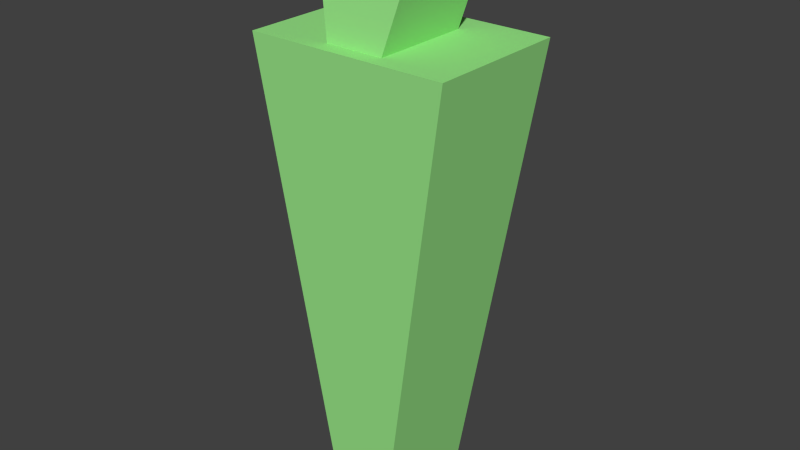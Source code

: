 # Source: sentinel.blend  (saved by Blender 2.76.0; exported with 4.5.12 LTS)
import bpy
from mathutils import Matrix  # noqa: F401  (used for matrix-valued properties, if any)

bpy.ops.wm.read_factory_settings(use_empty=True)
scene = bpy.context.scene
scene.name = 'Scene'

# ---- collections
col_collection_1 = bpy.data.collections.new('Collection 1'); scene.collection.children.link(col_collection_1)

# ---- materials (node trees are filled in below, after node groups)
mat_material = bpy.data.materials.new('Material')
mat_material.alpha_threshold = 0.0
mat_material.use_transparent_shadow = False
mat_material.diffuse_color = (0.3226, 0.8, 0.2485, 1.0)
mat_material.roughness = 0.5

# ---- material node trees

# ---- world
world_world = bpy.data.worlds.new('World'); scene.world = world_world
world_world.color = (0.05088, 0.05088, 0.05088)
world_world.use_sun_shadow = False
world_world.sun_shadow_jitter_overblur = 0.0
world_world.cycles.sampling_method = 'MANUAL'
world_world.cycles.sample_map_resolution = 256

# ---- meshes
me_cube_001 = bpy.data.meshes.new('Cube.001')
me_cube_001.from_pydata([(-0.1, -0.2, -1.0), (-0.1925, -0.1375, -0.6336), (-0.1, 0.144, -1.0), (-0.1925, 0.1994, -0.6336), (0.1, -0.2, -1.0), (0.1925, -0.1375, -0.6336), (0.1, 0.144, -1.0), (0.1925, 0.1994, -0.6336)], [], [(1, 3, 2, 0), (3, 7, 6, 2), (7, 5, 4, 6), (5, 1, 0, 4), (0, 2, 6, 4), (5, 7, 3, 1)])
me_cube_001.materials.append(mat_material)
me_cube_001.use_remesh_preserve_volume = False
me_cube_001.use_remesh_preserve_attributes = False
me_cube_001.use_mirror_vertex_groups = False
me_cube_001.update()
me_cube = bpy.data.meshes.new('Cube')
me_cube.from_pydata([(-0.1, -0.2, -1.0), (-0.35, -0.25, 0.6), (-0.1, 0.2, -1.0), (-0.35, 0.25, 0.6), (0.1, -0.2, -1.0), (0.35, -0.25, 0.6), (0.1, 0.2, -1.0), (0.35, 0.25, 0.6)], [], [(1, 3, 2, 0), (3, 7, 6, 2), (7, 5, 4, 6), (5, 1, 0, 4), (0, 2, 6, 4), (5, 7, 3, 1)])
me_cube.materials.append(mat_material)
me_cube.use_remesh_preserve_volume = False
me_cube.use_remesh_preserve_attributes = False
me_cube.use_mirror_vertex_groups = False
me_cube.update()

# ---- objects
ob_cube_001 = bpy.data.objects.new('Cube.001', me_cube_001)
ob_cube = bpy.data.objects.new('Cube', me_cube)

# ---- transforms, parenting, visibility, modifiers, constraints
ob_cube_001.location = (0.0, 0.0, 2.597)
ob_cube_001.lineart.crease_threshold = 0.0
ob_cube.location = (0.0, 0.0, 1.0)
ob_cube.lineart.crease_threshold = 0.0

# ---- collection membership
col_collection_1.objects.link(ob_cube_001)
col_collection_1.objects.link(ob_cube)

# ---- scene / render settings (as saved in the file)
scene.frame_start = 1; scene.frame_end = 250; scene.frame_set(1)
scene.render.engine = 'BLENDER_EEVEE_NEXT'
scene.render.resolution_percentage = 50
scene.render.dither_intensity = 0.0
scene.cycles.use_denoising = False
scene.cycles.samples = 10
scene.cycles.sampling_pattern = 'TABULATED_SOBOL'
scene.cycles.light_sampling_threshold = 0.0
scene.cycles.use_adaptive_sampling = False
scene.cycles.use_light_tree = False
scene.cycles.blur_glossy = 0.0
scene.cycles.pixel_filter_type = 'GAUSSIAN'
scene.cycles.sample_clamp_indirect = 0.0
scene.view_settings.view_transform = 'Standard'
bpy.context.view_layer.update()

# ---- added for rendering (the .blend has no active camera and no usable light): camera, sun
cam_auto = bpy.data.cameras.new('AutoCamera')
cam_auto.lens = 50.0
cam_auto.sensor_width = 36.0
cam_auto.clip_end = 1000.0
ob_auto_camera = bpy.data.objects.new('AutoCamera', cam_auto)
scene.collection.objects.link(ob_auto_camera)
ob_auto_camera.location = (1.98303, -2.37964, 2.56797)
ob_auto_camera.rotation_euler = (1.09748, -7.21219e-08, 0.694738)
scene.camera = ob_auto_camera
light_auto_sun = bpy.data.lights.new('AutoSun', 'SUN')
light_auto_sun.energy = 3.0
light_auto_sun.angle = 0.0523599
ob_auto_sun = bpy.data.objects.new('AutoSun', light_auto_sun)
scene.collection.objects.link(ob_auto_sun)
ob_auto_sun.rotation_euler = (0.872665, 0.174533, 0.523599)
bpy.context.view_layer.update()

